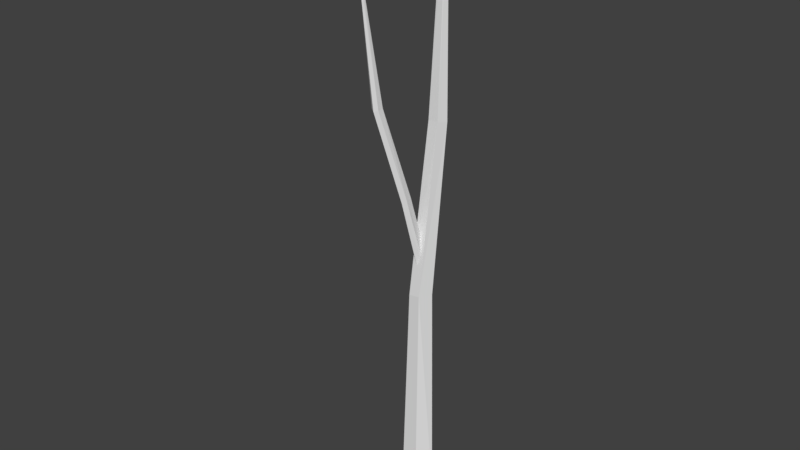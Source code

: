 # Source: Tree2.blend  (saved by Blender 2.79.0; exported with 4.5.12 LTS)
import bpy
from mathutils import Matrix  # noqa: F401  (used for matrix-valued properties, if any)

bpy.ops.wm.read_factory_settings(use_empty=True)
scene = bpy.context.scene
scene.name = 'Scene'

# ---- collections
col_collection_1 = bpy.data.collections.new('Collection 1'); scene.collection.children.link(col_collection_1)

# ---- world
world_world = bpy.data.worlds.new('World'); scene.world = world_world
world_world.color = (0.05088, 0.05088, 0.05088)
world_world.use_sun_shadow = False
world_world.sun_shadow_jitter_overblur = 0.0
world_world.cycles.sampling_method = 'MANUAL'

# ---- meshes
me_cylinder_003 = bpy.data.meshes.new('Cylinder.003')
me_cylinder_003.from_pydata([(0.01171, 0.06891, -0.06493), (0.004338, 0.05622, 0.948), (0.08263, 0.02158, -0.08069), (0.06462, 0.0294, 0.946), (0.029, -0.05974, -0.08462), (0.02615, -0.06358, 0.9569), (-0.0625, -0.05916, -0.08767), (-0.05376, -0.06272, 0.9451), (-0.07468, 0.02348, -0.0625), (-0.07454, 0.02435, 0.9468), (0.04618, 0.0256, 2.23), (0.09891, 0.003299, 2.238), (0.07404, -0.06357, 2.246), (0.0002283, -0.05901, 2.233), (-0.02356, 0.01055, 2.223), (-0.1485, 0.01236, 3.678), (-0.133, 0.006579, 3.682), (-0.139, -0.002345, 3.69), (-0.1641, 0.001037, 3.69), (-0.1707, 0.01196, 3.684)], [], [(0, 1, 3, 2), (2, 3, 5, 4), (4, 5, 7, 6), (7, 5, 12, 13), (6, 7, 9, 8), (8, 9, 1, 0), (0, 2, 4, 6, 8), (10, 14, 19, 15), (9, 7, 13, 14), (5, 3, 11, 12), (1, 9, 14, 10), (3, 1, 10, 11), (16, 15, 19, 18, 17), (13, 12, 17, 18), (11, 10, 15, 16), (14, 13, 18, 19), (12, 11, 16, 17)])
_uv = me_cylinder_003.uv_layers.new(name='UVMap')
_uv.uv.foreach_set('vector', [0.4971, 0.8845, 0.4934, 1.391, 0.5235, 1.39, 0.5325, 0.8766, 0.5287, 0.8766, 0.5326, 1.39, 0.4861, 1.395, 0.488, 0.8747, 0.5057, 0.8747, 0.5043, 1.395, 0.4644, 1.39, 0.46, 0.8732, 0.4644, 0.3895, 0.5043, 0.3955, 0.5283, 1.04, 0.4913, 1.034, 0.4883, 0.8732, 0.4865, 1.39, 0.5301, 1.39, 0.5296, 0.8857, 0.4539, 0.8857, 0.454, 1.39, 0.4934, 1.391, 0.4971, 0.8845, 0.4971, 0.5524, 0.5325, 0.5287, 0.5057, 0.488, 0.46, 0.4883, 0.4539, 0.5296, 0.5143, 0.03193, 0.4795, 0.02864, 0.4059, 0.7588, 0.417, 0.756, 0.5301, 0.3904, 0.4865, 0.3895, 0.4884, 1.034, 0.5232, 1.029, 0.4861, 0.3955, 0.5326, 0.39, 0.5196, 1.036, 0.4861, 1.04, 0.4934, 0.391, 0.454, 0.3904, 0.4795, 1.029, 0.5143, 1.032, 0.5235, 0.39, 0.4934, 0.391, 0.5143, 1.032, 0.5407, 1.036, 0.4248, 0.5212, 0.417, 0.5241, 0.4059, 0.5239, 0.4092, 0.5184, 0.4217, 0.5167, 0.4913, 0.03363, 0.5283, 0.03987, 0.4217, 0.7621, 0.4092, 0.7619, 0.5407, 0.0362, 0.5143, 0.03193, 0.417, 0.756, 0.4248, 0.7581, 0.5232, 0.02864, 0.4884, 0.03363, 0.5184, 0.7619, 0.5239, 0.7588, 0.4861, 0.03987, 0.5196, 0.0362, 0.5212, 0.7581, 0.5167, 0.7621])
me_cylinder_003.use_remesh_preserve_volume = False
me_cylinder_003.use_remesh_preserve_attributes = False
me_cylinder_003.use_mirror_vertex_groups = False
me_cylinder_003.update()
me_cylinder = bpy.data.meshes.new('Cylinder')
me_cylinder.from_pydata([(0.0265, 0.1665, -0.5168), (0.01483, 0.1325, 2.389), (0.2005, 0.05035, -0.5555), (0.1286, 0.08192, 2.386), (0.06891, -0.1492, -0.5651), (0.05602, -0.09359, 2.406), (-0.1556, -0.1478, -0.5726), (-0.09484, -0.09197, 2.384), (-0.1855, 0.05502, -0.5109), (-0.1341, 0.07239, 2.387), (0.05066, 0.3326, 4.645), (0.1517, 0.2912, 4.648), (0.1078, 0.1643, 4.665), (-0.03346, 0.172, 4.66), (-0.08129, 0.3032, 4.649), (-0.001743, 0.4168, 7.425), (0.02785, 0.3984, 7.429), (0.01859, 0.3812, 7.445), (-0.02862, 0.3871, 7.45), (-0.04252, 0.4079, 7.441)], [], [(0, 1, 3, 2), (2, 3, 5, 4), (4, 5, 7, 6), (7, 5, 12, 13), (6, 7, 9, 8), (8, 9, 1, 0), (0, 2, 4, 6, 8), (10, 14, 19, 15), (9, 7, 13, 14), (5, 3, 11, 12), (1, 9, 14, 10), (3, 1, 10, 11), (16, 15, 19, 18, 17), (13, 12, 17, 18), (11, 10, 15, 16), (14, 13, 18, 19), (12, 11, 16, 17)])
_uv = me_cylinder.uv_layers.new(name='UVMap')
_uv.uv.foreach_set('vector', [0.5132, 0.2416, 0.5074, 1.695, 0.5643, 1.693, 0.6003, 0.2223, 0.5252, 0.2223, 0.541, 1.693, 0.4532, 1.703, 0.4254, 0.2174, 0.5345, 0.2174, 0.528, 1.703, 0.4526, 1.692, 0.4222, 0.2137, 0.4526, 0.692, 0.528, 0.7032, 0.5539, 1.832, 0.4833, 1.83, 0.4261, 0.2137, 0.454, 1.692, 0.5362, 1.694, 0.5275, 0.2446, 0.4072, 0.2446, 0.433, 1.694, 0.5074, 1.695, 0.5132, 0.2416, 0.5132, 0.5833, 0.6003, 0.5252, 0.5345, 0.4254, 0.4222, 0.4261, 0.4072, 0.5275, 0.5253, 0.8226, 0.4594, 0.8246, 0.4787, 2.221, 0.4991, 2.212, 0.5362, 0.6936, 0.454, 0.692, 0.586, 1.83, 0.6516, 1.825, 0.4532, 0.7032, 0.541, 0.6929, 0.6456, 1.824, 0.5821, 1.832, 0.5074, 0.6947, 0.433, 0.6936, 0.4594, 1.825, 0.5253, 1.823, 0.5643, 0.6929, 0.5074, 0.6947, 0.5253, 1.823, 0.5759, 1.824, 0.5139, 0.6992, 0.4991, 0.7084, 0.4787, 0.7039, 0.4857, 0.6936, 0.5093, 0.6906, 0.4833, 0.8298, 0.5539, 0.8325, 0.5093, 2.223, 0.4857, 2.225, 0.5759, 0.8238, 0.5253, 0.8226, 0.4991, 2.212, 0.5139, 2.215, 0.6516, 0.8246, 0.586, 0.8298, 0.6936, 2.225, 0.7039, 2.221, 0.5821, 0.8325, 0.6456, 0.8238, 0.6992, 2.215, 0.6906, 2.223])
me_cylinder.use_remesh_preserve_volume = False
me_cylinder.use_remesh_preserve_attributes = False
me_cylinder.use_mirror_vertex_groups = False
me_cylinder.update()

# ---- objects
ob_cylinder_003 = bpy.data.objects.new('Cylinder.003', me_cylinder_003)
ob_cylinder = bpy.data.objects.new('Cylinder', me_cylinder)

# ---- transforms, parenting, visibility, modifiers, constraints
ob_cylinder_003.location = (-0.01753, 0.03581, 2.834)
ob_cylinder_003.rotation_euler = (4.74e-09, 0.2618, 4.418)
ob_cylinder_003.scale = (0.9897, 0.9897, 0.9897)
ob_cylinder_003.lineart.crease_threshold = 0.0
ob_cylinder.location = (0.0, 0.0, 0.0)
ob_cylinder.lineart.crease_threshold = 0.0

# ---- collection membership
col_collection_1.objects.link(ob_cylinder_003)
col_collection_1.objects.link(ob_cylinder)

# ---- scene / render settings (as saved in the file)
scene.frame_start = 1; scene.frame_end = 250; scene.frame_set(1)
scene.render.engine = 'BLENDER_EEVEE_NEXT'
scene.render.resolution_percentage = 50
scene.render.dither_intensity = 0.0
scene.cycles.use_denoising = False
scene.cycles.samples = 128
scene.cycles.sampling_pattern = 'TABULATED_SOBOL'
scene.cycles.use_adaptive_sampling = False
scene.cycles.use_light_tree = False
scene.cycles.blur_glossy = 0.0
scene.cycles.sample_clamp_indirect = 0.0
scene.view_settings.view_transform = 'Standard'
bpy.context.view_layer.update()

# ---- added for rendering (the .blend has no active camera and no usable light): camera, sun
cam_auto = bpy.data.cameras.new('AutoCamera')
cam_auto.lens = 50.0
cam_auto.sensor_width = 36.0
cam_auto.clip_end = 1000.0
ob_auto_camera = bpy.data.objects.new('AutoCamera', cam_auto)
scene.collection.objects.link(ob_auto_camera)
ob_auto_camera.location = (7.46408, -9.34557, 9.48192)
ob_auto_camera.rotation_euler = (1.09748, -7.21219e-08, 0.694738)
scene.camera = ob_auto_camera
light_auto_sun = bpy.data.lights.new('AutoSun', 'SUN')
light_auto_sun.energy = 3.0
light_auto_sun.angle = 0.0523599
ob_auto_sun = bpy.data.objects.new('AutoSun', light_auto_sun)
scene.collection.objects.link(ob_auto_sun)
ob_auto_sun.rotation_euler = (0.872665, 0.174533, 0.523599)
bpy.context.view_layer.update()
